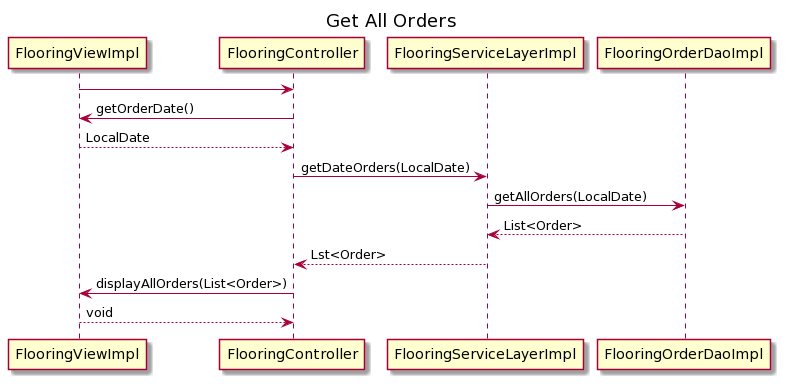

The diagram above was rendered by PlantUML. Its source (embedded in the PNG):
@startuml
/'
Created by: Margaret Donin
Date created: 06/29/20
'/



Title Get All Orders

FlooringViewImpl -> FlooringController
FlooringController -> FlooringViewImpl : getOrderDate()
FlooringViewImpl --> FlooringController : LocalDate
FlooringController -> FlooringServiceLayerImpl : getDateOrders(LocalDate)
FlooringServiceLayerImpl -> FlooringOrderDaoImpl : getAllOrders(LocalDate)
FlooringOrderDaoImpl --> FlooringServiceLayerImpl : List<Order>
FlooringServiceLayerImpl --> FlooringController : Lst<Order>
FlooringController -> FlooringViewImpl : displayAllOrders(List<Order>)
FlooringViewImpl --> FlooringController : void
@enduml